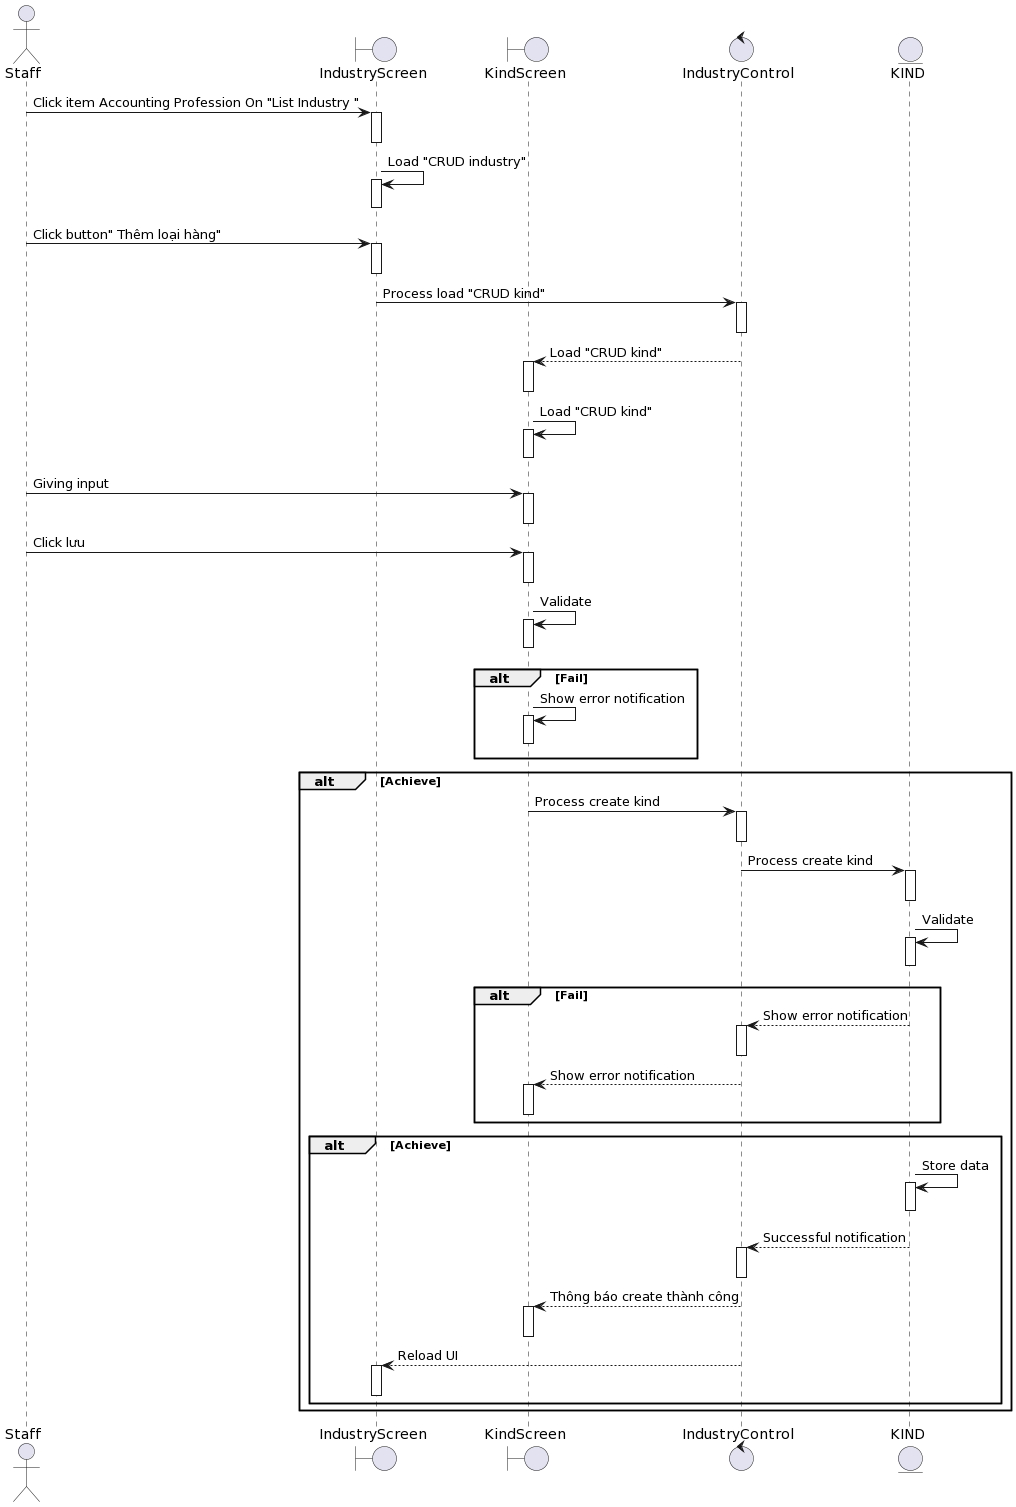

The diagram above was rendered by PlantUML. Its source (embedded in the PNG):
@startuml
actor Staff

boundary IndustryScreen
boundary KindScreen
control IndustryControl 
entity KIND

Staff-> IndustryScreen++: Click item Accounting Profession On "List Industry "
deactivate IndustryScreen

IndustryScreen-> IndustryScreen++: Load "CRUD industry"
deactivate IndustryScreen

Staff-> IndustryScreen++: Click button" Thêm loại hàng"
deactivate IndustryScreen

IndustryScreen-> IndustryControl++:Process load "CRUD kind"
deactivate IndustryControl

IndustryControl--> KindScreen++: Load "CRUD kind"
deactivate KindScreen

KindScreen-> KindScreen++: Load "CRUD kind"
deactivate KindScreen

Staff-> KindScreen++: Giving input
deactivate KindScreen

Staff-> KindScreen++: Click lưu
deactivate KindScreen

KindScreen-> KindScreen++: Validate
deactivate KindScreen


alt Fail
    KindScreen-> KindScreen++: Show error notification
deactivate KindScreen
end

alt Achieve

    KindScreen-> IndustryControl ++: Process create kind

deactivate IndustryControl 
    IndustryControl -> KIND++:Process create kind
deactivate KIND
    KIND-> KIND++: Validate
deactivate KIND
alt Fail
    KIND--> IndustryControl ++: Show error notification
deactivate IndustryControl 
IndustryControl --> KindScreen++: Show error notification
deactivate KindScreen
end

alt Achieve
    KIND-> KIND++: Store data
deactivate KIND
     KIND--> IndustryControl ++: Successful notification
deactivate IndustryControl 
    IndustryControl-->KindScreen ++: Thông báo create thành công
deactivate KindScreen 
    IndustryControl --> IndustryScreen++: Reload UI 
deactivate IndustryScreen

end
end
@enduml